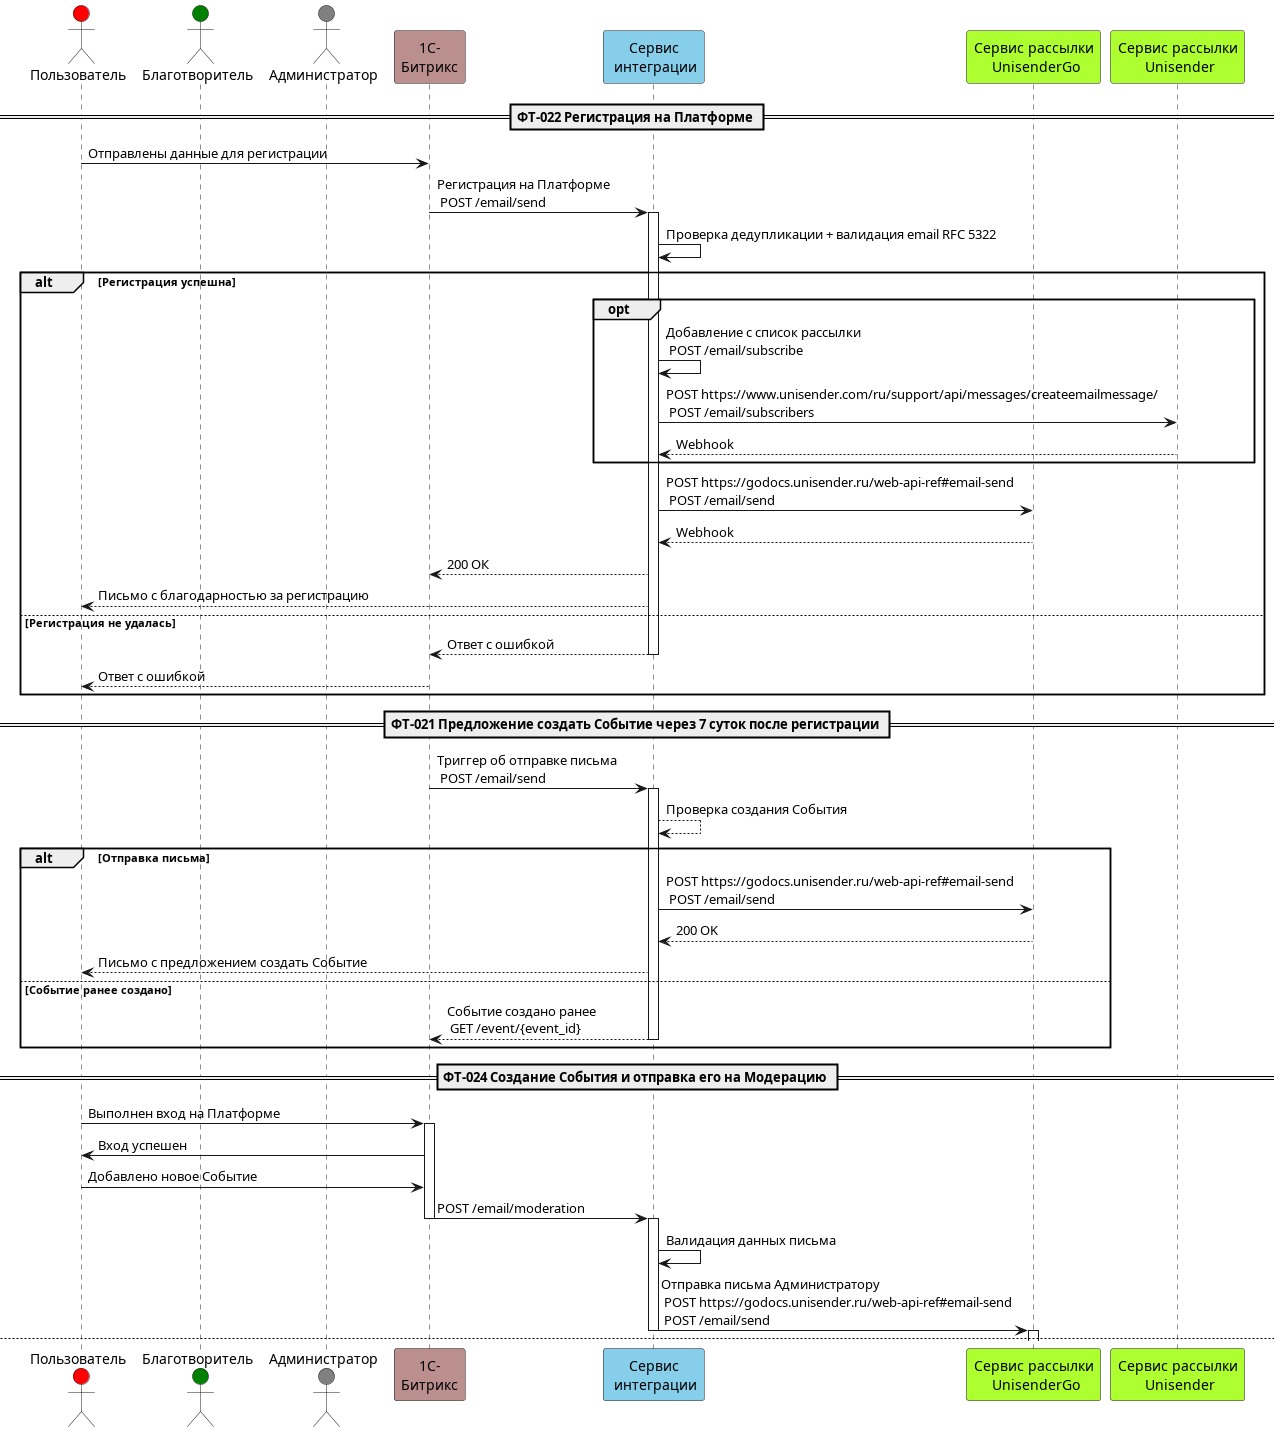

The diagram above was rendered by PlantUML. Its source (embedded in the PNG):
@startuml Events

' Определение участников диаграммы
actor "Пользователь" as User #Red
actor "Благотворитель" as Donor #Green
actor "Администратор" as Admin #Gray 
participant "1С-\nБитрикс" as Bitrix #RosyBrown
participant "Сервис\n интеграции" as IntService #SkyBlue
participant "Сервис рассылки\n UnisenderGo" as UnisenderGo #GreenYellow
participant "Сервис рассылки\n Unisender" as Unisender #GreenYellow

' Описание последовательности сообщений
== ФТ-022 Регистрация на Платформе ==
User -> Bitrix: Отправлены данные для регистрации
Bitrix -> IntService: Регистрация на Платформе\n POST /email/send
activate IntService

IntService -> IntService: Проверка дедупликации + валидация email RFC 5322

alt Регистрация успешна
    opt
        IntService -> IntService: Добавление с список рассылки\n POST /email/subscribe
        IntService -> Unisender: POST https://www.unisender.com/ru/support/api/messages/createemailmessage/\n POST /email/subscribers
        Unisender --> IntService: Webhook        
    end
    IntService -> UnisenderGo: POST https://godocs.unisender.ru/web-api-ref#email-send\n POST /email/send
    UnisenderGo --> IntService: Webhook
    IntService --> Bitrix: 200 ОК
    IntService --> User: Письмо с благодарностью за регистрацию
     
else Регистрация не удалась
    IntService --> Bitrix: Ответ с ошибкой
    deactivate
    Bitrix --> User: Ответ с ошибкой
end 

== ФТ-021 Предложение создать Событие через 7 суток после регистрации ==
Bitrix -> IntService: Триггер об отправке письма\n POST /email/send
activate IntService
IntService --> IntService: Проверка создания События
alt Отправка письма
    IntService -> UnisenderGo: POST https://godocs.unisender.ru/web-api-ref#email-send\n POST /email/send
    UnisenderGo --> IntService: 200 OK
    IntService --> User: Письмо с предложением создать Событие
else Событие ранее создано
    IntService --> Bitrix: Событие создано ранее\n GET /event/{event_id}
    deactivate IntService
end

== ФТ-024 Создание События и отправка его на Модерацию ==
User -> Bitrix: Выполнен вход на Платформе
activate Bitrix
Bitrix -> User: Вход успешен
User -> Bitrix: Добавлено новое Событие
Bitrix -> IntService: POST /email/moderation
deactivate Bitrix
activate IntService
IntService -> IntService: Валидация данных письма
IntService -> UnisenderGo: Отправка письма Администратору\n POST https://godocs.unisender.ru/web-api-ref#email-send\n POST /email/send
deactivate IntService
activate UnisenderGo

newpage

== ФТ-025, ФТ-026 Модерация События == 
UnisenderGo --> IntService: Событие пришло на Модерацию\n Webhook 200 OK {email_id}
activate IntService
deactivate UnisenderGo
Admin -> IntService: Запрос списка Событий на Модерацию\n GET /events?status=pending_moderation
activate Admin
IntService -> Admin: Список Событий на Модерацию
Admin -> IntService: Просмотр деталей События\n GET /events/{event_id}
IntService --> Admin: Детали События
deactivate Admin
deactivate IntService
alt Событие одобрено для размещения на Платформе
    Admin -> IntService: Одобрение События\n POST /event/{event_id}/approve
    activate IntService
    IntService -> Bitrix: Статус "Опубликовано"
    IntService -> UnisenderGo: POST /email/send
    activate UnisenderGo
    UnisenderGo --> IntService: Webhook: delivered
    deactivate IntService
    UnisenderGo --> User: Письмо: Событие опубликовано! (ФТ-025)
    deactivate UnisenderGo
else Событие отклонено
    Admin -> IntService: Отклонение События\n POST /event/{event_id}/reject
    activate IntService
    IntService -> Bitrix: Статус "Отклонено"\n 200 OK {email_id}
    IntService -> UnisenderGo: POST /email/send
    activate UnisenderGo
    UnisenderGo --> IntService: Webhook: delivered\n 200 OK {email_id}
    deactivate IntService
    UnisenderGo --> User: Письмо: Событие не прошло модерацию (ФТ-026)
    deactivate UnisenderGo
end

== ФТ-003, ФТ-006, ФТ-027 Завершение События ==
Bitrix -> IntService: Триггер о завершении События\n POST /events/closed
activate IntService
IntService -> IntService: Выбор шаблона письма о результатах сбора
deactivate IntService

alt Сумма ненулевая
    par Уведомить автора События по ФТ-003
        IntService -> UnisenderGo: Отправка письма о завершении сбора\n POST /email/send
activate IntService
activate UnisenderGo
        UnisenderGo --> IntService: Webhook\n 200 OK {email_id}
        UnisenderGo --> User: Письмо о завершении Сбора
    else Уведомить Благотворителей по ФТ-003
        IntService -> UnisenderGo: Отправка письма о завершении сбора\n POST /email/send
        UnisenderGo --> IntService: Webhook\n 200 OK {email_id}    
        UnisenderGo --> Donor: Письмо о завершении Сбора
    end
else Сумма сбора равна 0 по ФТ-027
    IntService -> UnisenderGo: Отправка письма о завершении сбора\n POST /email/send
    UnisenderGo --> IntService: Webhook\n 200 OK {email_id}
deactivate IntService
    UnisenderGo --> User: Письмо о завершении Сбора создателю сбора
deactivate UnisenderGo
end

== Предложение создать События за 14 суток до др ==
Bitrix -> IntService: Триггер о дате Пользователя\n POST /emails/send
activate IntService
IntService -> UnisenderGo: Отправка письма с предложением создать Событие\n POST /email/send
activate UnisenderGo
UnisenderGo --> IntService: Webhook\n 200 OK {email_id}
deactivate IntService
UnisenderGo --> User: Письмо с предложением создать Событие к др
deactivate UnisenderGo

@enduml